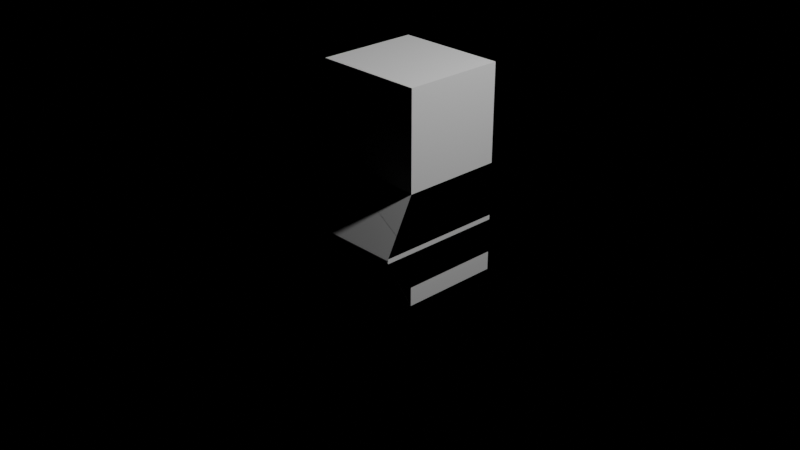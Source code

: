 # Source: wbiControlCab.blend  (saved by Blender 3.6.14; exported with 4.5.12 LTS)
import bpy
from mathutils import Matrix  # noqa: F401  (used for matrix-valued properties, if any)

bpy.ops.wm.read_factory_settings(use_empty=True)
scene = bpy.context.scene
scene.name = 'Scene'

# ---- collections
col_collection = bpy.data.collections.new('Collection'); scene.collection.children.link(col_collection)
col_collider_collider = bpy.data.collections.new('collider:collider')  # instanced only; not linked into the scene

# ---- materials (node trees are filled in below, after node groups)
mat_material_001 = bpy.data.materials.new('Material.001')
mat_material_001.use_transparent_shadow = False

# ---- material node trees
mat_material_001.use_nodes = True; mat_material_001.node_tree.nodes.clear()
_N = mat_material_001.node_tree.nodes; _L = mat_material_001.node_tree.links
n0 = _N.new('ShaderNodeBsdfPrincipled'); n0.name = 'Principled BSDF'; n0.location = (10, 300)
n0.distribution = 'GGX'
n0.subsurface_method = 'RANDOM_WALK_SKIN'
n0.inputs[3].default_value = 1.45
n0.inputs[27].default_value = (0.0, 0.0, 0.0, 1.0)
n0.inputs[28].default_value = 1.0
n1 = _N.new('ShaderNodeOutputMaterial'); n1.name = 'Material Output'; n1.location = (300, 300)
_L.new(n0.outputs[0], n1.inputs[0])
n1.is_active_output = True

# ---- cameras
cam_camera = bpy.data.cameras.new('Camera')
cam_camera.clip_end = 100.0
cam_camera.ortho_scale = 7.314

# ---- lights
light_light = bpy.data.lights.new('Light', 'POINT')
light_light.transmission_factor = 0.0
light_light.energy = 1000.0
light_light.shadow_soft_size = 0.1
light_light.shadow_maximum_resolution = 0.006
light_light.use_absolute_resolution = True

# ---- meshes
me_windows_001 = bpy.data.meshes.new('windows.001')
me_windows_001.from_pydata([(-0.6, -0.409, -0.6), (-0.6, 0.6933, -0.6), (-0.6, 0.6933, -0.025), (-0.6, -0.7076, -0.025), (0.6, -0.4135, -0.5913), (-0.6, -0.4135, -0.5913), (-0.6, -0.715, -0.01067), (0.6, -0.715, -0.01067), (0.6, 0.6933, -0.6), (0.6, -0.4089, -0.6), (0.6, -0.7076, -0.025), (0.6, 0.6933, -0.025), (-0.6, -0.4089, 0.6), (-0.6, -0.7076, 0.025), (-0.6, 0.6933, 0.025), (-0.6, 0.6933, 0.6), (0.6, -0.4135, 0.5913), (0.6, -0.715, 0.01066), (-0.6, -0.715, 0.01066), (-0.6, -0.4135, 0.5913), (0.6, 0.6933, 0.6), (0.6, 0.6933, 0.025), (0.6, -0.7075, 0.025), (0.6, -0.409, 0.6)], [], [(0, 1, 2), (0, 2, 3), (6, 4, 5), (7, 4, 6), (10, 8, 9), (11, 8, 10), (14, 12, 13), (15, 12, 14), (18, 16, 17), (19, 16, 18), (22, 20, 21), (23, 20, 22)])
_uv = me_windows_001.uv_layers.new(name='UVMap')
_uv.uv.foreach_set('vector', [0.8143, 0.2532, 0.9144, 0.2532, 0.9144, 0.2009, 0.8143, 0.2532, 0.9144, 0.2009, 0.7872, 0.2009, 0.6494, 0.2526, 0.7767, 0.1832, 0.6494, 0.1832, 0.7767, 0.2526, 0.7767, 0.1832, 0.6494, 0.2526, 0.7872, 0.2009, 0.9144, 0.2532, 0.8143, 0.2532, 0.9144, 0.2009, 0.9144, 0.2532, 0.7872, 0.2009, 0.9144, 0.2009, 0.8143, 0.2532, 0.7872, 0.2009, 0.9144, 0.2532, 0.8143, 0.2532, 0.9144, 0.2009, 0.6494, 0.1832, 0.7767, 0.2526, 0.7767, 0.1832, 0.6494, 0.2526, 0.7767, 0.2526, 0.6494, 0.1832, 0.7872, 0.2009, 0.9144, 0.2532, 0.9144, 0.2009, 0.8143, 0.2532, 0.9144, 0.2532, 0.7872, 0.2009])
_uv.active_render = True
_uv = me_windows_001.uv_layers.new(name='UVMap2')
_uv.uv.foreach_set('vector', [0.117, 0.003906, 0.5344, 0.003906, 0.5344, 0.2216, 0.117, 0.003906, 0.5344, 0.2216, 0.003906, 0.2216, 0.9927, 0.9466, 0.5383, 0.6988, 0.9927, 0.6988, 0.5383, 0.9466, 0.5383, 0.6988, 0.9927, 0.9466, 0.5344, 0.4433, 0.003908, 0.2256, 0.4213, 0.2256, 0.003906, 0.4433, 0.003908, 0.2256, 0.5344, 0.4433, 0.5344, 0.4472, 0.117, 0.6649, 0.003906, 0.4472, 0.5344, 0.6649, 0.117, 0.6649, 0.5344, 0.4472, 0.9927, 0.4472, 0.5383, 0.6949, 0.5383, 0.4472, 0.9927, 0.6949, 0.5383, 0.6949, 0.9927, 0.4472, 0.5344, 0.6688, 0.003907, 0.8866, 0.003906, 0.6688, 0.4213, 0.8866, 0.003907, 0.8866, 0.5344, 0.6688])
_ca = me_windows_001.color_attributes.new('colors', 'FLOAT_COLOR', 'POINT')
_ca.data.foreach_set('color', [1.0, 1.0, 1.0, 1.0, 1.0, 1.0, 1.0, 1.0, 1.0, 1.0, 1.0, 1.0, 1.0, 1.0, 1.0, 1.0, 1.0, 1.0, 1.0, 1.0, 1.0, 1.0, 1.0, 1.0, 1.0, 1.0, 1.0, 1.0, 1.0, 1.0, 1.0, 1.0, 1.0, 1.0, 1.0, 1.0, 1.0, 1.0, 1.0, 1.0, 1.0, 1.0, 1.0, 1.0, 1.0, 1.0, 1.0, 1.0, 1.0, 1.0, 1.0, 1.0, 1.0, 1.0, 1.0, 1.0, 1.0, 1.0, 1.0, 1.0, 1.0, 1.0, 1.0, 1.0, 1.0, 1.0, 1.0, 1.0, 1.0, 1.0, 1.0, 1.0, 1.0, 1.0, 1.0, 1.0, 1.0, 1.0, 1.0, 1.0, 1.0, 1.0, 1.0, 1.0, 1.0, 1.0, 1.0, 1.0, 1.0, 1.0, 1.0, 1.0, 1.0, 1.0, 1.0, 1.0])
me_windows_001.materials.append(mat_material_001)
me_windows_001.update()
me_windows_001.normals_split_custom_set([tuple(v) for v in zip(*[iter([1.0, -3.762e-07, -1.816e-12, 1.0, -3.762e-07, -1.816e-12, 1.0, -3.762e-07, -1.816e-12, 1.0, -3.404e-07, 3.056e-08, 1.0, -3.404e-07, 3.056e-08, 1.0, -3.404e-07, 3.056e-08, 2.989e-07, 0.8875, 0.4609, 2.989e-07, 0.8875, 0.4609, 2.989e-07, 0.8875, 0.4609, 2.069e-06, 0.8875, 0.4609, 2.069e-06, 0.8875, 0.4609, 2.069e-06, 0.8875, 0.4609, -1.0, 2.821e-07, -3.883e-08, -1.0, 2.821e-07, -3.883e-08, -1.0, 2.821e-07, -3.883e-08, -1.0, 2.96e-07, -2.364e-12, -1.0, 2.96e-07, -2.364e-12, -1.0, 2.96e-07, -2.364e-12, 1.0, -3.7e-07, -3.056e-08, 1.0, -3.7e-07, -3.056e-08, 1.0, -3.7e-07, -3.056e-08, 1.0, -2.821e-07, -4.484e-14, 1.0, -2.821e-07, -4.484e-14, 1.0, -2.821e-07, -4.484e-14, 2.107e-06, 0.8875, -0.4609, 2.107e-06, 0.8875, -0.4609, 2.107e-06, 0.8875, -0.4609, -3.227e-06, 0.8875, -0.4609, -3.227e-06, 0.8875, -0.4609, -3.227e-06, 0.8875, -0.4609, -1.0, 3.7e-07, 2.47e-12, -1.0, 3.7e-07, 2.47e-12, -1.0, 3.7e-07, 2.47e-12, -1.0, 2.821e-07, 3.884e-08, -1.0, 2.821e-07, 3.884e-08, -1.0, 2.821e-07, 3.884e-08])] * 3)])
me_cabivamesh_001 = bpy.data.meshes.new('cabIVAMesh.001')
me_cabivamesh_001.from_pydata([(0.6, 0.6933, -0.3961), (-0.6, 0.6933, -0.3961), (-0.6, 0.6933, 1.644), (0.6, -0.409, 1.644), (-0.6, -0.409, 1.644), (0.6, -0.4089, 0.6), (0.6, 0.6933, 1.644), (-0.6, -0.7075, -0.025), (-0.6, -0.409, 0.6), (0.6, -0.409, -0.6), (-0.6, -0.4089, -0.6), (-0.6, -0.4089, -0.3961), (0.6, -0.4089, -0.3961), (-0.6, -0.7076, 0.025), (0.6, -0.7076, -0.025), (0.6, -0.7076, 0.025)], [], [(4, 3, 5, 8), (6, 3, 4, 2), (13, 15, 14, 7), (9, 12, 11, 10), (1, 11, 12, 0), (2, 1, 0, 6), (15, 5, 3, 6, 0, 12, 9, 14), (8, 5, 15, 13), (9, 10, 7, 14), (11, 1, 2, 4, 8, 13, 7, 10)])
_uv = me_cabivamesh_001.uv_layers.new(name='UVMap')
_uv.uv.foreach_set('vector', [0.1304, 0.3949, 0.2349, 0.3949, 0.2349, 0.3078, 0.1304, 0.3078, 0.3986, 0.1035, 0.3986, 0.1859, 0.3085, 0.1859, 0.3085, 0.1035, 0.3409, 0.07751, 0.4129, 0.07751, 0.4129, 0.005605, 0.3409, 0.005605, 0.5099, 0.176, 0.5099, 0.2333, 0.4526, 0.2333, 0.4526, 0.176, 0.2888, 0.5019, 0.2064, 0.5019, 0.2064, 0.592, 0.2888, 0.592, 0.5396, 0.6527, 0.5396, 0.4826, 0.4571, 0.4826, 0.4571, 0.6527, 0.4129, 0.07751, 0.5396, 0.5752, 0.5396, 0.6527, 0.4571, 0.6527, 0.2888, 0.592, 0.2064, 0.592, 0.5099, 0.176, 0.4129, 0.07751, 0.1304, 0.3078, 0.5396, 0.5752, 0.4129, 0.07751, 0.3409, 0.07751, 0.5099, 0.176, 0.4526, 0.176, 0.3409, 0.005605, 0.4129, 0.005605, 0.2064, 0.5019, 0.2888, 0.5019, 0.4571, 0.6527, 0.5396, 0.6527, 0.1304, 0.3078, 0.3409, 0.07751, 0.3409, 0.005605, 0.4526, 0.176])
_uv.active_render = True
_uv = me_cabivamesh_001.uv_layers.new(name='UVMap2')
_uv.uv.foreach_set('vector', [0.3518, 0.6693, 0.6957, 0.6693, 0.6957, 0.37, 0.3518, 0.37, 0.003906, 0.4324, 0.003906, 0.7483, 0.3478, 0.7483, 0.3478, 0.4324, 0.003906, 0.7568, 0.3478, 0.7568, 0.3478, 0.7522, 0.003906, 0.7522, 0.003906, 0.37, 0.003906, 0.4285, 0.3478, 0.4285, 0.3478, 0.37, 0.6511, 0.003907, 0.6511, 0.3198, 0.995, 0.3198, 0.995, 0.003906, 0.6472, 0.003906, 0.003906, 0.003906, 0.003906, 0.3478, 0.6472, 0.3478, 0.006043, 0.3661, 0.6716, 0.6732, 0.6716, 0.9725, 0.9875, 0.9725, 0.995, 0.003906, 0.995, 0.3198, 0.003906, 0.37, 0.003906, 0.362, 0.3518, 0.37, 0.6716, 0.6732, 0.3478, 0.7568, 0.003906, 0.7568, 0.003906, 0.37, 0.3478, 0.37, 0.003906, 0.7522, 0.3478, 0.7522, 0.6511, 0.3198, 0.6511, 0.003907, 0.3518, 0.9725, 0.6677, 0.9725, 0.3518, 0.37, 0.813, 0.3661, 0.003906, 0.7522, 0.3478, 0.37])
_ca = me_cabivamesh_001.color_attributes.new('colors', 'FLOAT_COLOR', 'POINT')
_ca.data.foreach_set('color', [1.0, 1.0, 1.0, 1.0, 1.0, 1.0, 1.0, 1.0, 1.0, 1.0, 1.0, 1.0, 1.0, 1.0, 1.0, 1.0, 1.0, 1.0, 1.0, 1.0, 1.0, 1.0, 1.0, 1.0, 1.0, 1.0, 1.0, 1.0, 1.0, 1.0, 1.0, 1.0, 1.0, 1.0, 1.0, 1.0, 1.0, 1.0, 1.0, 1.0, 1.0, 1.0, 1.0, 1.0, 1.0, 1.0, 1.0, 1.0, 1.0, 1.0, 1.0, 1.0, 1.0, 1.0, 1.0, 1.0, 1.0, 1.0, 1.0, 1.0, 1.0, 1.0, 1.0, 1.0])
me_cabivamesh_001.update()
me_cabivamesh_001.normals_split_custom_set([tuple(v) for v in zip(*[iter([-4.048e-06, 1.0, 3.353e-06, -4.048e-06, 1.0, 3.353e-06, -4.048e-06, 1.0, 3.353e-06, -4.048e-06, 1.0, 3.353e-06, 0.0, 2.163e-07, -1.0, 0.0, 2.163e-07, -1.0, 0.0, 2.163e-07, -1.0, 0.0, 2.163e-07, -1.0, 4.968e-08, 1.0, 7.649e-05, 4.968e-08, 1.0, 7.649e-05, 4.968e-08, 1.0, 7.649e-05, 4.968e-08, 1.0, 7.649e-05, -3.849e-06, -1.0, 2.436e-07, -3.849e-06, -1.0, 2.436e-07, -3.849e-06, -1.0, 2.436e-07, -3.849e-06, -1.0, 2.436e-07, -1.264e-05, -1.352e-07, 1.0, -1.264e-05, -1.352e-07, 1.0, -1.264e-05, -1.352e-07, 1.0, -1.264e-05, -1.352e-07, 1.0, 2.931e-06, -1.0, -3.19e-07, 2.931e-06, -1.0, -3.19e-07, 2.931e-06, -1.0, -3.19e-07, 2.931e-06, -1.0, -3.19e-07, -1.0, -6.668e-06, 6.882e-06, -1.0, -6.668e-06, 6.882e-06, -1.0, -6.668e-06, 6.882e-06, -1.0, -6.668e-06, 6.882e-06, -1.0, -6.668e-06, 6.882e-06, -1.0, -6.668e-06, 6.882e-06, -1.0, -6.668e-06, 6.882e-06, -1.0, -6.668e-06, 6.882e-06, -2.612e-06, 0.8875, -0.4609, -2.612e-06, 0.8875, -0.4609, -2.612e-06, 0.8875, -0.4609, -2.612e-06, 0.8875, -0.4609, 3.595e-06, 0.8875, 0.4609, 3.595e-06, 0.8875, 0.4609, 3.595e-06, 0.8875, 0.4609, 3.595e-06, 0.8875, 0.4609, 1.0, -3.671e-07, 1.349e-08, 1.0, -3.671e-07, 1.349e-08, 1.0, -3.671e-07, 1.349e-08, 1.0, -3.671e-07, 1.349e-08, 1.0, -3.671e-07, 1.349e-08, 1.0, -3.671e-07, 1.349e-08, 1.0, -3.671e-07, 1.349e-08, 1.0, -3.671e-07, 1.349e-08])] * 3)])
me_collider = bpy.data.meshes.new('collider')
me_collider.from_pydata([(-0.1459, 0.5603, -0.3944), (-0.1459, 0.5603, 1.549), (-0.1459, 0.679, 1.549), (-0.1459, 0.679, -0.3944), (0.1459, 0.679, -0.3944), (0.1459, 0.679, 1.549), (0.1459, 0.5603, 1.549), (0.1459, 0.5603, -0.3944)], [(0, 1), (1, 2), (2, 3), (3, 4), (4, 5), (5, 6), (6, 7), (7, 0), (6, 1), (5, 2), (7, 4), (3, 0)], [])
me_collider.update()

# ---- objects
ob_light = bpy.data.objects.new('Light', light_light)
ob_camera = bpy.data.objects.new('Camera', cam_camera)
ob_freeiva = bpy.data.objects.new('FreeIva', None)
ob_ladder = bpy.data.objects.new('ladder', None)
ob_depthmask = bpy.data.objects.new('depthMask', me_windows_001)
ob_shellcollider = bpy.data.objects.new('shellCollider', me_cabivamesh_001)
ob_mesh_collider = bpy.data.objects.new('mesh:collider', me_collider)

# ---- transforms, parenting, visibility, modifiers, constraints
ob_light.location = (4.076, 1.005, 5.904)
ob_light.rotation_euler = (0.6503, 0.05522, 1.866)
ob_light.lock_rotations_4d = False
ob_light.empty_display_type = 'ARROWS'
ob_light.color = (0.0, 0.0, 0.0, 0.0)
ob_light.lineart.crease_threshold = 0.0
ob_camera.location = (7.359, -6.926, 4.958)
ob_camera.rotation_euler = (1.109, 0.0, 0.8149)
ob_camera.lock_rotations_4d = False
ob_camera.empty_display_type = 'ARROWS'
ob_camera.color = (0.0, 0.0, 0.0, 0.0)
ob_camera.display_type = 'WIRE'
ob_camera.lineart.crease_threshold = 0.0
ob_freeiva.location = (0.0, 0.0, 0.0)
ob_ladder.parent = ob_freeiva
ob_ladder.location = (0.0, 0.0, 0.0)
ob_ladder.empty_display_type = 'ARROWS'
ob_ladder.empty_display_size = 0.3
ob_ladder.instance_type = 'COLLECTION'
ob_depthmask.parent = ob_freeiva
ob_depthmask.location = (0.0, 0.0, 0.0)
ob_depthmask.rotation_mode = 'QUATERNION'
ob_depthmask.rotation_quaternion = (1.0, 0.0, 0.0, 0.0)
ob_shellcollider.parent = ob_freeiva
ob_shellcollider.location = (0.0, 0.0, 0.0)
ob_shellcollider.rotation_mode = 'QUATERNION'
ob_shellcollider.rotation_quaternion = (1.0, 0.0, 0.0, 0.0)
ob_mesh_collider.location = (0.0, 0.0, 0.0)
ob_ladder.instance_collection = col_collider_collider

# ---- collection membership
col_collection.objects.link(ob_light)
col_collection.objects.link(ob_camera)
col_collection.objects.link(ob_freeiva)
col_collection.objects.link(ob_ladder)
col_collection.objects.link(ob_depthmask)
col_collection.objects.link(ob_shellcollider)
col_collider_collider.objects.link(ob_mesh_collider)

# ---- scene / render settings (as saved in the file)
scene.camera = ob_camera
scene.frame_start = 1; scene.frame_end = 250; scene.frame_set(1)
scene.render.engine = 'BLENDER_EEVEE_NEXT'
scene.cycles.sampling_pattern = 'TABULATED_SOBOL'
scene.view_settings.view_transform = 'Filmic'
bpy.context.view_layer.update()

